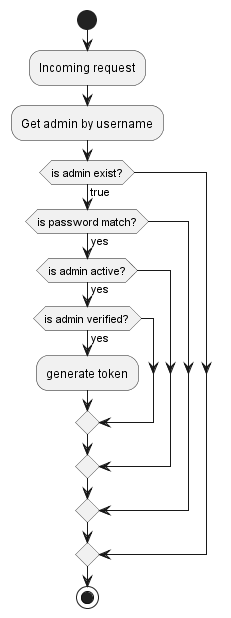

The diagram above was rendered by PlantUML. Its source (embedded in the PNG):
@startuml
'https://plantuml.com/activity-diagram-beta

start
:Incoming request;
:Get admin by username;
if (is admin exist?) then (true)
  if (is password match?) then (yes)
    if (is admin active?) then (yes)
      if (is admin verified?) then (yes)
         :generate token;
      endif
    endif
  endif
endif
stop
@enduml